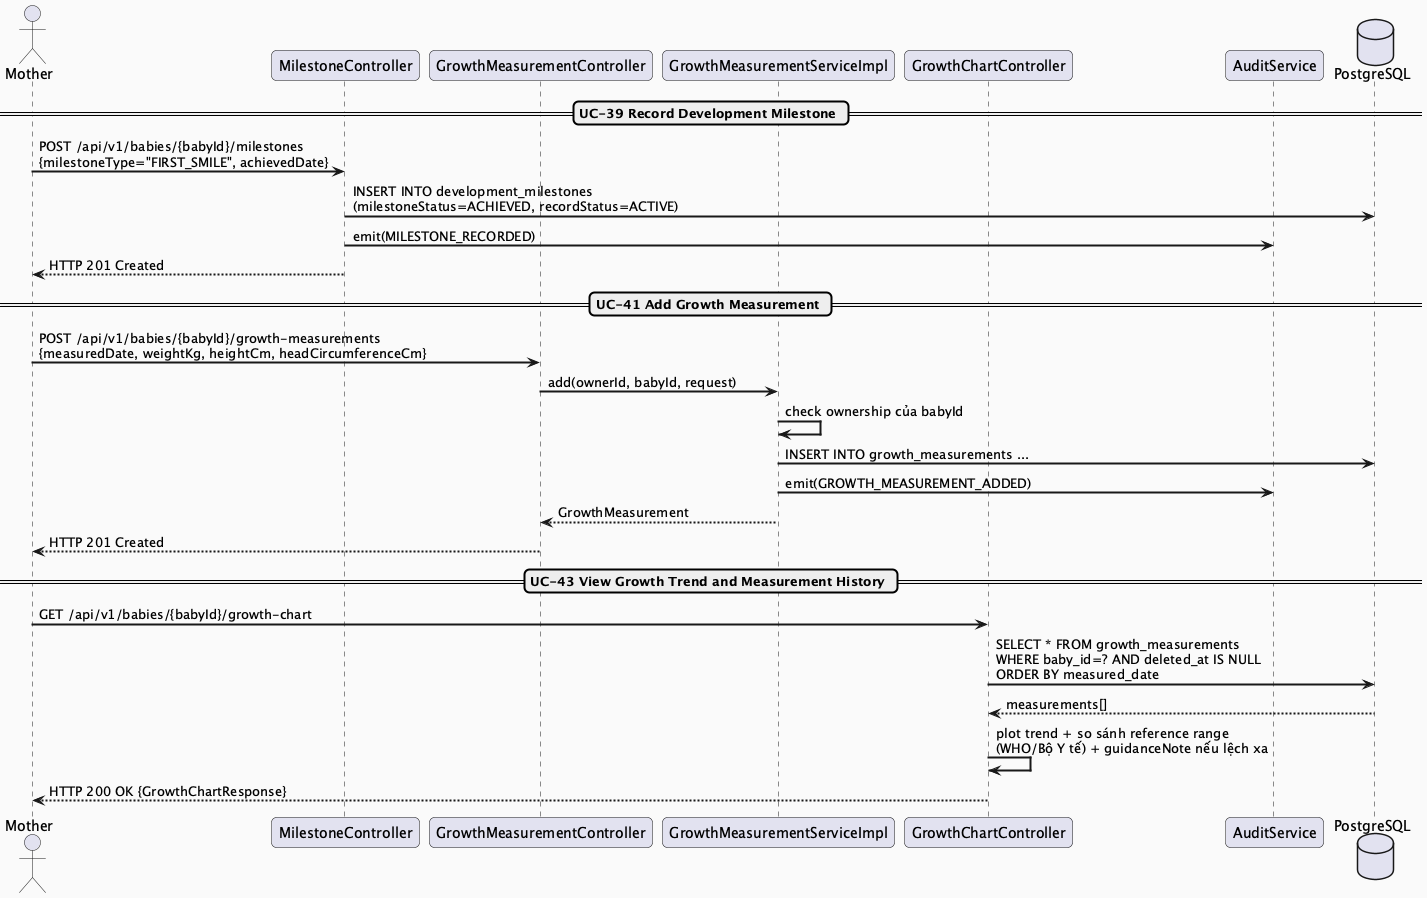

The diagram above was rendered by PlantUML. Its source (embedded in the PNG):
@startuml MF03_02_GrowthMilestone_SequenceDiagram
skinparam sequenceArrowThickness 2
skinparam roundcorner 10
skinparam backgroundColor #FAFAFA

actor "Mother" as M
participant "MilestoneController" as MilestoneController
participant "GrowthMeasurementController" as GrowthController
participant "GrowthMeasurementServiceImpl" as GrowthService
participant "GrowthChartController" as ChartController
participant "AuditService" as Audit
database "PostgreSQL" as DB

== UC-39 Record Development Milestone ==
M -> MilestoneController : POST /api/v1/babies/{babyId}/milestones\n{milestoneType="FIRST_SMILE", achievedDate}
MilestoneController -> DB : INSERT INTO development_milestones\n(milestoneStatus=ACHIEVED, recordStatus=ACTIVE)
MilestoneController -> Audit : emit(MILESTONE_RECORDED)
MilestoneController --> M : HTTP 201 Created

== UC-41 Add Growth Measurement ==
M -> GrowthController : POST /api/v1/babies/{babyId}/growth-measurements\n{measuredDate, weightKg, heightCm, headCircumferenceCm}
GrowthController -> GrowthService : add(ownerId, babyId, request)
GrowthService -> GrowthService : check ownership của babyId
GrowthService -> DB : INSERT INTO growth_measurements ...
GrowthService -> Audit : emit(GROWTH_MEASUREMENT_ADDED)
GrowthService --> GrowthController : GrowthMeasurement
GrowthController --> M : HTTP 201 Created

== UC-43 View Growth Trend and Measurement History ==
M -> ChartController : GET /api/v1/babies/{babyId}/growth-chart
ChartController -> DB : SELECT * FROM growth_measurements\nWHERE baby_id=? AND deleted_at IS NULL\nORDER BY measured_date
DB --> ChartController : measurements[]
ChartController -> ChartController : plot trend + so sánh reference range\n(WHO/Bộ Y tế) + guidanceNote nếu lệch xa
ChartController --> M : HTTP 200 OK {GrowthChartResponse}

@enduml